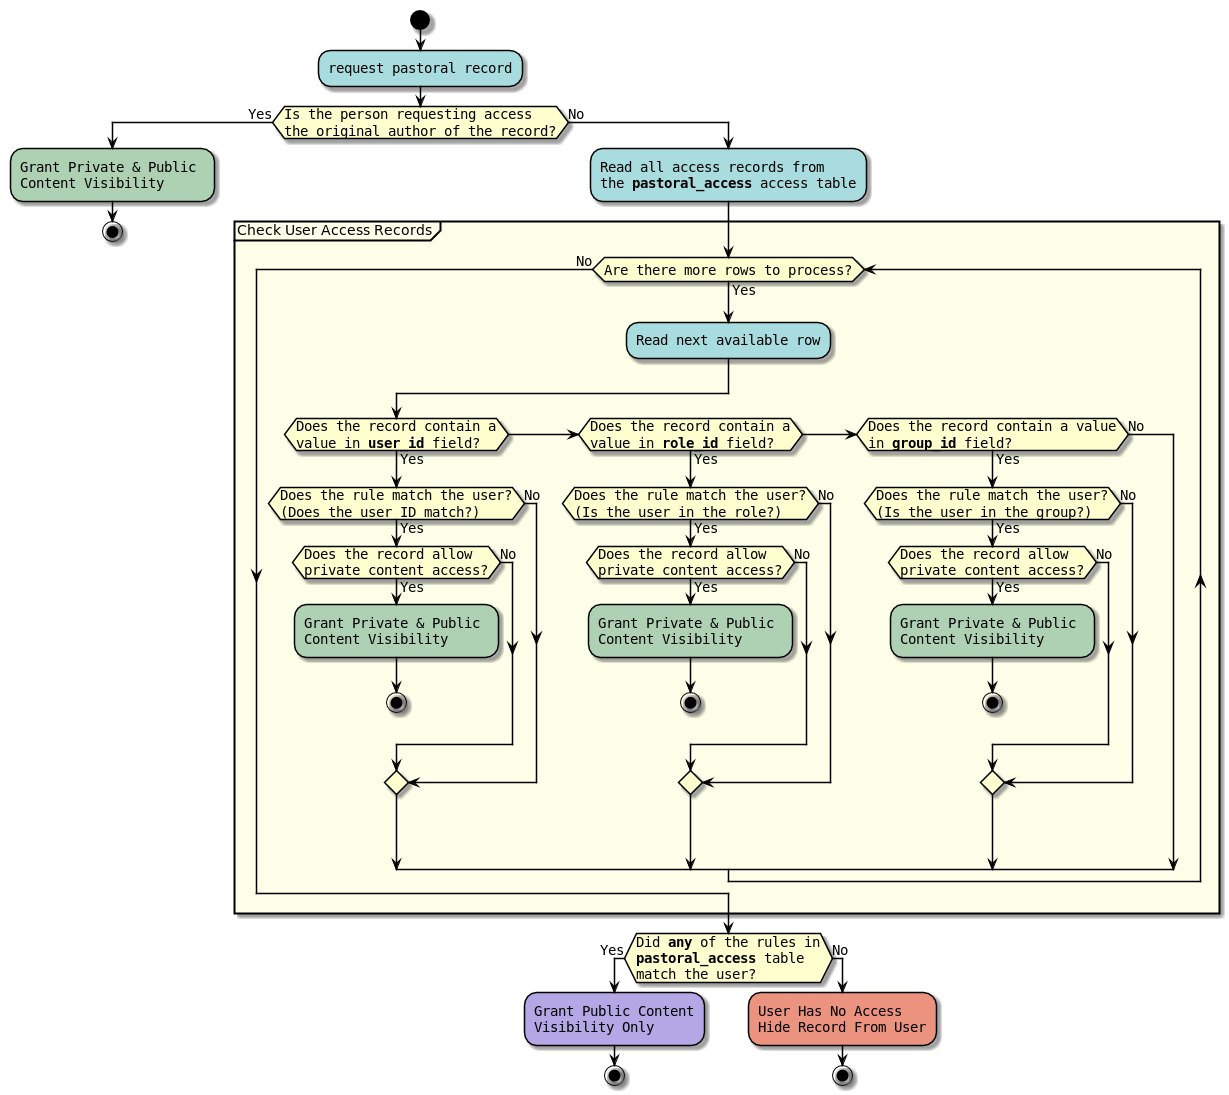

The diagram above was rendered by PlantUML. Its source (embedded in the PNG):
@startuml

skinparam FontName Courier

skinparam activityShape roundBox
skinparam BackgroundColor #ffffff
skinparam BorderColor #ffffff

skinparam ActivityFontSize 14
skinparam ActivityFontName Courier
skinparam ActivityBackgroundColor #A9DCDF
skinparam ActivityBorderColor #000000

skinparam ActivityDiamondFontSize 14
skinparam ActivityDiamondFontName Courier
skinparam ActivityDiamondBackgroundColor #FEFECE
skinparam ActivityDiamondBorderColor #000000

skinparam ArrowFontName Courier
skinparam ArrowFontSize 14
skinparam ArrowFontColor #000000
skinparam ArrowColor #000000

skinparam partitionBackgroundColor #fdffe8

start

:request pastoral record;

if (Is the person requesting access\nthe original author of the record?) then (Yes)

                        #ADD1B2:Grant Private & Public \nContent Visibility;
    stop

else (No)

    :Read all access records from\nthe **pastoral_access** access table;

    partition "Check User Access Records" {

        while (Are there more rows to process?) is (Yes)

            :Read next available row;

            if (Does the record contain a\nvalue in **user_id** field?) then (Yes)
                 if (Does the rule match the user?\n(Does the user ID match?)) then (Yes)
                    if (Does the record allow\nprivate content access?) then (Yes)
                        #ADD1B2:Grant Private & Public \nContent Visibility;
                        stop
                    else (No)
                    endif
                else (No)
                endif

            elseif (Does the record contain a\nvalue in **role_id** field?) then (Yes)

                if (Does the rule match the user?\n(Is the user in the role?)) then (Yes)
                    if (Does the record allow\nprivate content access?) then (Yes)
                        #ADD1B2:Grant Private & Public \nContent Visibility;
                        stop
                    else (No)
                    endif
                else (No)
                endif

            elseif (Does the record contain a value\nin **group_id** field?) then (Yes)

                if (Does the rule match the user?\n(Is the user in the group?)) then (Yes)
                    if (Does the record allow\nprivate content access?) then (Yes)
                        #ADD1B2:Grant Private & Public \nContent Visibility;
                        stop
                    else (No)
                    endif
                else (No)
                endif


            else (No)
            endif
        endwhile (No)
    }

    if (Did **any** of the rules in\n**pastoral_access** table\nmatch the user?) then (Yes)
        #B4A7E5:Grant Public Content\nVisibility Only;
        stop
    else (No)
        #EB937F:User Has No Access\nHide Record From User;
        stop

endif
@enduml